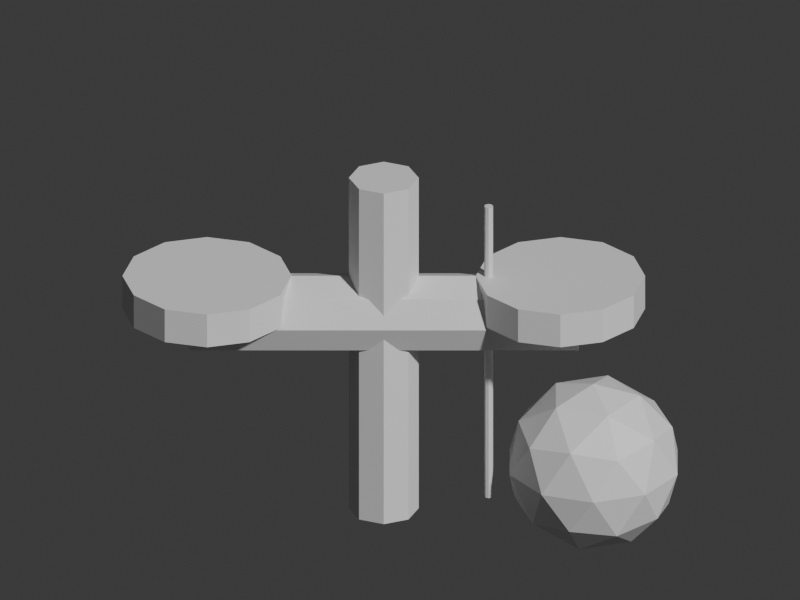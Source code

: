# Source: folk_kendama.blend  (saved by Blender 5.2.45; exported with 4.5.12 LTS)
import bpy
from mathutils import Matrix  # noqa: F401  (used for matrix-valued properties, if any)

bpy.ops.wm.read_factory_settings(use_empty=True)
scene = bpy.context.scene
scene.name = 'Scene'

# ---- collections
col_collection = bpy.data.collections.new('Collection'); scene.collection.children.link(col_collection)

# ---- materials (node trees are filled in below, after node groups)
mat_wood = bpy.data.materials.new('wood')
mat_wood.diffuse_color = (0.49, 0.27, 0.13, 1.0)
mat_wood2 = bpy.data.materials.new('wood2')
mat_wood2.diffuse_color = (0.7, 0.45, 0.22, 1.0)
mat_red = bpy.data.materials.new('red')
mat_red.diffuse_color = (0.78, 0.16, 0.13, 1.0)
mat_white = bpy.data.materials.new('white')
mat_white.diffuse_color = (0.93, 0.91, 0.83, 1.0)

# ---- material node trees
mat_wood.use_nodes = True; mat_wood.node_tree.nodes.clear()
_N = mat_wood.node_tree.nodes; _L = mat_wood.node_tree.links
n0 = _N.new('ShaderNodeBsdfPrincipled'); n0.name = 'Principled BSDF'; n0.location = (-200, 100)
n0.inputs[10].default_value = 0.005
n1 = _N.new('ShaderNodeOutputMaterial'); n1.name = 'Material Output'; n1.location = (200, 100)
_L.new(n0.outputs[0], n1.inputs[0])
n1.is_active_output = True
mat_wood2.use_nodes = True; mat_wood2.node_tree.nodes.clear()
_N = mat_wood2.node_tree.nodes; _L = mat_wood2.node_tree.links
n0 = _N.new('ShaderNodeBsdfPrincipled'); n0.name = 'Principled BSDF'; n0.location = (-200, 100)
n0.inputs[10].default_value = 0.005
n1 = _N.new('ShaderNodeOutputMaterial'); n1.name = 'Material Output'; n1.location = (200, 100)
_L.new(n0.outputs[0], n1.inputs[0])
n1.is_active_output = True
mat_red.use_nodes = True; mat_red.node_tree.nodes.clear()
_N = mat_red.node_tree.nodes; _L = mat_red.node_tree.links
n0 = _N.new('ShaderNodeBsdfPrincipled'); n0.name = 'Principled BSDF'; n0.location = (-200, 100)
n0.inputs[10].default_value = 0.005
n1 = _N.new('ShaderNodeOutputMaterial'); n1.name = 'Material Output'; n1.location = (200, 100)
_L.new(n0.outputs[0], n1.inputs[0])
n1.is_active_output = True
mat_white.use_nodes = True; mat_white.node_tree.nodes.clear()
_N = mat_white.node_tree.nodes; _L = mat_white.node_tree.links
n0 = _N.new('ShaderNodeBsdfPrincipled'); n0.name = 'Principled BSDF'; n0.location = (-200, 100)
n0.inputs[10].default_value = 0.005
n1 = _N.new('ShaderNodeOutputMaterial'); n1.name = 'Material Output'; n1.location = (200, 100)
_L.new(n0.outputs[0], n1.inputs[0])
n1.is_active_output = True

# ---- world
world_world = bpy.data.worlds.new('World'); scene.world = world_world
world_world.use_nodes = True; world_world.node_tree.nodes.clear()
_N = world_world.node_tree.nodes; _L = world_world.node_tree.links
n0 = _N.new('ShaderNodeOutputWorld'); n0.name = 'World Output'; n0.location = (200, 100)
n1 = _N.new('ShaderNodeBackground'); n1.name = 'Background'; n1.location = (-200, 100)
n1.inputs[0].default_value = (0.05088, 0.05088, 0.05088, 1.0)
_L.new(n1.outputs[0], n0.inputs[0])
n0.is_active_output = True
world_world.color = (0.05088, 0.05088, 0.05088)
world_world.sun_shadow_jitter_overblur = 0.0

# ---- cameras
cam_camera = bpy.data.cameras.new('Camera')
cam_camera.type = 'ORTHO'
cam_camera.ortho_scale = 2.45

# ---- meshes
me_cylinder = bpy.data.meshes.new('Cylinder')
me_cylinder.from_pydata([(0.0, 0.095, -0.505), (0.0, 0.095, 0.505), (0.06718, 0.06718, -0.505), (0.06718, 0.06718, 0.505), (0.095, 0.0, -0.505), (0.095, 0.0, 0.505), (0.06718, -0.06718, -0.505), (0.06718, -0.06718, 0.505), (0.0, -0.095, -0.505), (0.0, -0.095, 0.505), (-0.06718, -0.06718, -0.505), (-0.06718, -0.06718, 0.505), (-0.095, 0.0, -0.505), (-0.095, 0.0, 0.505), (-0.06718, 0.06718, -0.505), (-0.06718, 0.06718, 0.505)], [], [(0, 1, 3, 2), (2, 3, 5, 4), (4, 5, 7, 6), (6, 7, 9, 8), (8, 9, 11, 10), (10, 11, 13, 12), (3, 1, 15, 13, 11, 9, 7, 5), (12, 13, 15, 14), (14, 15, 1, 0), (0, 2, 4, 6, 8, 10, 12, 14)])
_uv = me_cylinder.uv_layers.new(name='UVMap')
_uv.uv.foreach_set('vector', [1.0, 0.5, 1.0, 1.0, 0.875, 1.0, 0.875, 0.5, 0.875, 0.5, 0.875, 1.0, 0.75, 1.0, 0.75, 0.5, 0.75, 0.5, 0.75, 1.0, 0.625, 1.0, 0.625, 0.5, 0.625, 0.5, 0.625, 1.0, 0.5, 1.0, 0.5, 0.5, 0.5, 0.5, 0.5, 1.0, 0.375, 1.0, 0.375, 0.5, 0.375, 0.5, 0.375, 1.0, 0.25, 1.0, 0.25, 0.5, 0.4197, 0.4197, 0.25, 0.49, 0.08029, 0.4197, 0.01, 0.25, 0.08029, 0.08029, 0.25, 0.01, 0.4197, 0.08029, 0.49, 0.25, 0.25, 0.5, 0.25, 1.0, 0.125, 1.0, 0.125, 0.5, 0.125, 0.5, 0.125, 1.0, 0.0, 1.0, 0.0, 0.5, 0.75, 0.49, 0.9197, 0.4197, 0.99, 0.25, 0.9197, 0.08029, 0.75, 0.01, 0.5803, 0.08029, 0.51, 0.25, 0.5803, 0.4197])
me_cylinder.materials.append(mat_wood)
me_cylinder.update()
me_cylinder_001 = bpy.data.meshes.new('Cylinder.001')
me_cylinder_001.from_pydata([(0.0, 0.11, -0.53), (0.0, 0.11, 0.53), (0.07778, 0.07778, -0.53), (0.07778, 0.07778, 0.53), (0.11, 0.0, -0.53), (0.11, 0.0, 0.53), (0.07778, -0.07778, -0.53), (0.07778, -0.07778, 0.53), (0.0, -0.11, -0.53), (0.0, -0.11, 0.53), (-0.07778, -0.07778, -0.53), (-0.07778, -0.07778, 0.53), (-0.11, 0.0, -0.53), (-0.11, 0.0, 0.53), (-0.07778, 0.07778, -0.53), (-0.07778, 0.07778, 0.53)], [], [(0, 1, 3, 2), (2, 3, 5, 4), (4, 5, 7, 6), (6, 7, 9, 8), (8, 9, 11, 10), (10, 11, 13, 12), (3, 1, 15, 13, 11, 9, 7, 5), (12, 13, 15, 14), (14, 15, 1, 0), (0, 2, 4, 6, 8, 10, 12, 14)])
_uv = me_cylinder_001.uv_layers.new(name='UVMap')
_uv.uv.foreach_set('vector', [1.0, 0.5, 1.0, 1.0, 0.875, 1.0, 0.875, 0.5, 0.875, 0.5, 0.875, 1.0, 0.75, 1.0, 0.75, 0.5, 0.75, 0.5, 0.75, 1.0, 0.625, 1.0, 0.625, 0.5, 0.625, 0.5, 0.625, 1.0, 0.5, 1.0, 0.5, 0.5, 0.5, 0.5, 0.5, 1.0, 0.375, 1.0, 0.375, 0.5, 0.375, 0.5, 0.375, 1.0, 0.25, 1.0, 0.25, 0.5, 0.4197, 0.4197, 0.25, 0.49, 0.08029, 0.4197, 0.01, 0.25, 0.08029, 0.08029, 0.25, 0.01, 0.4197, 0.08029, 0.49, 0.25, 0.25, 0.5, 0.25, 1.0, 0.125, 1.0, 0.125, 0.5, 0.125, 0.5, 0.125, 1.0, 0.0, 1.0, 0.0, 0.5, 0.75, 0.49, 0.9197, 0.4197, 0.99, 0.25, 0.9197, 0.08029, 0.75, 0.01, 0.5803, 0.08029, 0.51, 0.25, 0.5803, 0.4197])
me_cylinder_001.materials.append(mat_wood2)
me_cylinder_001.update()
me_cylinder_002 = bpy.data.meshes.new('Cylinder.002')
me_cylinder_002.from_pydata([(0.0, 0.23, -0.05), (0.0, 0.23, 0.05), (0.115, 0.1992, -0.05), (0.115, 0.1992, 0.05), (0.1992, 0.115, -0.05), (0.1992, 0.115, 0.05), (0.23, 0.0, -0.05), (0.23, 0.0, 0.05), (0.1992, -0.115, -0.05), (0.1992, -0.115, 0.05), (0.115, -0.1992, -0.05), (0.115, -0.1992, 0.05), (0.0, -0.23, -0.05), (0.0, -0.23, 0.05), (-0.115, -0.1992, -0.05), (-0.115, -0.1992, 0.05), (-0.1992, -0.115, -0.05), (-0.1992, -0.115, 0.05), (-0.23, 0.0, -0.05), (-0.23, 0.0, 0.05), (-0.1992, 0.115, -0.05), (-0.1992, 0.115, 0.05), (-0.115, 0.1992, -0.05), (-0.115, 0.1992, 0.05)], [], [(0, 1, 3, 2), (2, 3, 5, 4), (4, 5, 7, 6), (6, 7, 9, 8), (8, 9, 11, 10), (10, 11, 13, 12), (12, 13, 15, 14), (14, 15, 17, 16), (16, 17, 19, 18), (18, 19, 21, 20), (3, 1, 23, 21, 19, 17, 15, 13, 11, 9, 7, 5), (20, 21, 23, 22), (22, 23, 1, 0), (0, 2, 4, 6, 8, 10, 12, 14, 16, 18, 20, 22)])
_uv = me_cylinder_002.uv_layers.new(name='UVMap')
_uv.uv.foreach_set('vector', [1.0, 0.5, 1.0, 1.0, 0.9167, 1.0, 0.9167, 0.5, 0.9167, 0.5, 0.9167, 1.0, 0.8333, 1.0, 0.8333, 0.5, 0.8333, 0.5, 0.8333, 1.0, 0.75, 1.0, 0.75, 0.5, 0.75, 0.5, 0.75, 1.0, 0.6667, 1.0, 0.6667, 0.5, 0.6667, 0.5, 0.6667, 1.0, 0.5833, 1.0, 0.5833, 0.5, 0.5833, 0.5, 0.5833, 1.0, 0.5, 1.0, 0.5, 0.5, 0.5, 0.5, 0.5, 1.0, 0.4167, 1.0, 0.4167, 0.5, 0.4167, 0.5, 0.4167, 1.0, 0.3333, 1.0, 0.3333, 0.5, 0.3333, 0.5, 0.3333, 1.0, 0.25, 1.0, 0.25, 0.5, 0.25, 0.5, 0.25, 1.0, 0.1667, 1.0, 0.1667, 0.5, 0.37, 0.4578, 0.25, 0.49, 0.13, 0.4578, 0.04215, 0.37, 0.01, 0.25, 0.04215, 0.13, 0.13, 0.04215, 0.25, 0.01, 0.37, 0.04215, 0.4578, 0.13, 0.49, 0.25, 0.4578, 0.37, 0.1667, 0.5, 0.1667, 1.0, 0.08333, 1.0, 0.08333, 0.5, 0.08333, 0.5, 0.08333, 1.0, 7.451e-08, 1.0, 7.451e-08, 0.5, 0.75, 0.49, 0.87, 0.4578, 0.9578, 0.37, 0.99, 0.25, 0.9578, 0.13, 0.87, 0.04215, 0.75, 0.01, 0.63, 0.04215, 0.5422, 0.13, 0.51, 0.25, 0.5422, 0.37, 0.63, 0.4578])
me_cylinder_002.materials.append(mat_wood2)
me_cylinder_002.update()
me_cylinder_003 = bpy.data.meshes.new('Cylinder.003')
me_cylinder_003.from_pydata([(0.0, 0.23, -0.05), (0.0, 0.23, 0.05), (0.115, 0.1992, -0.05), (0.115, 0.1992, 0.05), (0.1992, 0.115, -0.05), (0.1992, 0.115, 0.05), (0.23, 0.0, -0.05), (0.23, 0.0, 0.05), (0.1992, -0.115, -0.05), (0.1992, -0.115, 0.05), (0.115, -0.1992, -0.05), (0.115, -0.1992, 0.05), (0.0, -0.23, -0.05), (0.0, -0.23, 0.05), (-0.115, -0.1992, -0.05), (-0.115, -0.1992, 0.05), (-0.1992, -0.115, -0.05), (-0.1992, -0.115, 0.05), (-0.23, 0.0, -0.05), (-0.23, 0.0, 0.05), (-0.1992, 0.115, -0.05), (-0.1992, 0.115, 0.05), (-0.115, 0.1992, -0.05), (-0.115, 0.1992, 0.05)], [], [(0, 1, 3, 2), (2, 3, 5, 4), (4, 5, 7, 6), (6, 7, 9, 8), (8, 9, 11, 10), (10, 11, 13, 12), (12, 13, 15, 14), (14, 15, 17, 16), (16, 17, 19, 18), (18, 19, 21, 20), (3, 1, 23, 21, 19, 17, 15, 13, 11, 9, 7, 5), (20, 21, 23, 22), (22, 23, 1, 0), (0, 2, 4, 6, 8, 10, 12, 14, 16, 18, 20, 22)])
_uv = me_cylinder_003.uv_layers.new(name='UVMap')
_uv.uv.foreach_set('vector', [1.0, 0.5, 1.0, 1.0, 0.9167, 1.0, 0.9167, 0.5, 0.9167, 0.5, 0.9167, 1.0, 0.8333, 1.0, 0.8333, 0.5, 0.8333, 0.5, 0.8333, 1.0, 0.75, 1.0, 0.75, 0.5, 0.75, 0.5, 0.75, 1.0, 0.6667, 1.0, 0.6667, 0.5, 0.6667, 0.5, 0.6667, 1.0, 0.5833, 1.0, 0.5833, 0.5, 0.5833, 0.5, 0.5833, 1.0, 0.5, 1.0, 0.5, 0.5, 0.5, 0.5, 0.5, 1.0, 0.4167, 1.0, 0.4167, 0.5, 0.4167, 0.5, 0.4167, 1.0, 0.3333, 1.0, 0.3333, 0.5, 0.3333, 0.5, 0.3333, 1.0, 0.25, 1.0, 0.25, 0.5, 0.25, 0.5, 0.25, 1.0, 0.1667, 1.0, 0.1667, 0.5, 0.37, 0.4578, 0.25, 0.49, 0.13, 0.4578, 0.04215, 0.37, 0.01, 0.25, 0.04215, 0.13, 0.13, 0.04215, 0.25, 0.01, 0.37, 0.04215, 0.4578, 0.13, 0.49, 0.25, 0.4578, 0.37, 0.1667, 0.5, 0.1667, 1.0, 0.08333, 1.0, 0.08333, 0.5, 0.08333, 0.5, 0.08333, 1.0, 7.451e-08, 1.0, 7.451e-08, 0.5, 0.75, 0.49, 0.87, 0.4578, 0.9578, 0.37, 0.99, 0.25, 0.9578, 0.13, 0.87, 0.04215, 0.75, 0.01, 0.63, 0.04215, 0.5422, 0.13, 0.51, 0.25, 0.5422, 0.37, 0.63, 0.4578])
me_cylinder_003.materials.append(mat_wood2)
me_cylinder_003.update()
me_icosphere = bpy.data.meshes.new('Icosphere')
me_icosphere.from_pydata([(0.0, 0.0, -1.0), (0.7236, -0.5257, -0.4472), (-0.2764, -0.8506, -0.4472), (-0.8944, 0.0, -0.4472), (-0.2764, 0.8506, -0.4472), (0.7236, 0.5257, -0.4472), (0.2764, -0.8506, 0.4472), (-0.7236, -0.5257, 0.4472), (-0.7236, 0.5257, 0.4472), (0.2764, 0.8506, 0.4472), (0.8944, 0.0, 0.4472), (0.0, 0.0, 1.0), (-0.1625, -0.5, -0.8507), (0.4253, -0.309, -0.8507), (0.2629, -0.809, -0.5257), (0.8506, 0.0, -0.5257), (0.4253, 0.309, -0.8507), (-0.5257, 0.0, -0.8507), (-0.6882, -0.5, -0.5257), (-0.1625, 0.5, -0.8507), (-0.6882, 0.5, -0.5257), (0.2629, 0.809, -0.5257), (0.9511, -0.309, 0.0), (0.9511, 0.309, 0.0), (0.0, -1.0, 0.0), (0.5878, -0.809, 0.0), (-0.9511, -0.309, 0.0), (-0.5878, -0.809, 0.0), (-0.5878, 0.809, 0.0), (-0.9511, 0.309, 0.0), (0.5878, 0.809, 0.0), (0.0, 1.0, 0.0), (0.6882, -0.5, 0.5257), (-0.2629, -0.809, 0.5257), (-0.8506, 0.0, 0.5257), (-0.2629, 0.809, 0.5257), (0.6882, 0.5, 0.5257), (0.1625, -0.5, 0.8507), (0.5257, 0.0, 0.8507), (-0.4253, -0.309, 0.8507), (-0.4253, 0.309, 0.8507), (0.1625, 0.5, 0.8507)], [], [(0, 13, 12), (1, 13, 15), (0, 12, 17), (0, 17, 19), (0, 19, 16), (1, 15, 22), (2, 14, 24), (3, 18, 26), (4, 20, 28), (5, 21, 30), (1, 22, 25), (2, 24, 27), (3, 26, 29), (4, 28, 31), (5, 30, 23), (6, 32, 37), (7, 33, 39), (8, 34, 40), (9, 35, 41), (10, 36, 38), (38, 41, 11), (38, 36, 41), (36, 9, 41), (41, 40, 11), (41, 35, 40), (35, 8, 40), (40, 39, 11), (40, 34, 39), (34, 7, 39), (39, 37, 11), (39, 33, 37), (33, 6, 37), (37, 38, 11), (37, 32, 38), (32, 10, 38), (23, 36, 10), (23, 30, 36), (30, 9, 36), (31, 35, 9), (31, 28, 35), (28, 8, 35), (29, 34, 8), (29, 26, 34), (26, 7, 34), (27, 33, 7), (27, 24, 33), (24, 6, 33), (25, 32, 6), (25, 22, 32), (22, 10, 32), (30, 31, 9), (30, 21, 31), (21, 4, 31), (28, 29, 8), (28, 20, 29), (20, 3, 29), (26, 27, 7), (26, 18, 27), (18, 2, 27), (24, 25, 6), (24, 14, 25), (14, 1, 25), (22, 23, 10), (22, 15, 23), (15, 5, 23), (16, 21, 5), (16, 19, 21), (19, 4, 21), (19, 20, 4), (19, 17, 20), (17, 3, 20), (17, 18, 3), (17, 12, 18), (12, 2, 18), (15, 16, 5), (15, 13, 16), (13, 0, 16), (12, 14, 2), (12, 13, 14), (13, 1, 14)])
_uv = me_icosphere.uv_layers.new(name='UVMap')
_uv.uv.foreach_set('vector', [0.1818, 0.0, 0.2273, 0.07873, 0.1364, 0.07873, 0.2727, 0.1575, 0.3182, 0.07873, 0.3636, 0.1575, 0.9091, 0.0, 0.9545, 0.07873, 0.8636, 0.07873, 0.7273, 0.0, 0.7727, 0.07873, 0.6818, 0.07873, 0.5455, 0.0, 0.5909, 0.07873, 0.5, 0.07873, 0.2727, 0.1575, 0.3636, 0.1575, 0.3182, 0.2362, 0.09091, 0.1575, 0.1818, 0.1575, 0.1364, 0.2362, 0.8182, 0.1575, 0.9091, 0.1575, 0.8636, 0.2362, 0.6364, 0.1575, 0.7273, 0.1575, 0.6818, 0.2362, 0.4545, 0.1575, 0.5455, 0.1575, 0.5, 0.2362, 0.2727, 0.1575, 0.3182, 0.2362, 0.2273, 0.2362, 0.09091, 0.1575, 0.1364, 0.2362, 0.04546, 0.2362, 0.8182, 0.1575, 0.8636, 0.2362, 0.7727, 0.2362, 0.6364, 0.1575, 0.6818, 0.2362, 0.5909, 0.2362, 0.4545, 0.1575, 0.5, 0.2362, 0.4091, 0.2362, 0.1818, 0.3149, 0.2727, 0.3149, 0.2273, 0.3937, 0.0, 0.3149, 0.09091, 0.3149, 0.04546, 0.3937, 0.7273, 0.3149, 0.8182, 0.3149, 0.7727, 0.3937, 0.5455, 0.3149, 0.6364, 0.3149, 0.5909, 0.3937, 0.3636, 0.3149, 0.4545, 0.3149, 0.4091, 0.3937, 0.4091, 0.3937, 0.5, 0.3937, 0.4545, 0.4724, 0.4091, 0.3937, 0.4545, 0.3149, 0.5, 0.3937, 0.4545, 0.3149, 0.5455, 0.3149, 0.5, 0.3937, 0.5909, 0.3937, 0.6818, 0.3937, 0.6364, 0.4724, 0.5909, 0.3937, 0.6364, 0.3149, 0.6818, 0.3937, 0.6364, 0.3149, 0.7273, 0.3149, 0.6818, 0.3937, 0.7727, 0.3937, 0.8636, 0.3937, 0.8182, 0.4724, 0.7727, 0.3937, 0.8182, 0.3149, 0.8636, 0.3937, 0.8182, 0.3149, 0.9091, 0.3149, 0.8636, 0.3937, 0.04546, 0.3937, 0.1364, 0.3937, 0.09091, 0.4724, 0.04546, 0.3937, 0.09091, 0.3149, 0.1364, 0.3937, 0.09091, 0.3149, 0.1818, 0.3149, 0.1364, 0.3937, 0.2273, 0.3937, 0.3182, 0.3937, 0.2727, 0.4724, 0.2273, 0.3937, 0.2727, 0.3149, 0.3182, 0.3937, 0.2727, 0.3149, 0.3636, 0.3149, 0.3182, 0.3937, 0.4091, 0.2362, 0.4545, 0.3149, 0.3636, 0.3149, 0.4091, 0.2362, 0.5, 0.2362, 0.4545, 0.3149, 0.5, 0.2362, 0.5455, 0.3149, 0.4545, 0.3149, 0.5909, 0.2362, 0.6364, 0.3149, 0.5455, 0.3149, 0.5909, 0.2362, 0.6818, 0.2362, 0.6364, 0.3149, 0.6818, 0.2362, 0.7273, 0.3149, 0.6364, 0.3149, 0.7727, 0.2362, 0.8182, 0.3149, 0.7273, 0.3149, 0.7727, 0.2362, 0.8636, 0.2362, 0.8182, 0.3149, 0.8636, 0.2362, 0.9091, 0.3149, 0.8182, 0.3149, 0.04546, 0.2362, 0.09091, 0.3149, 0.0, 0.3149, 0.04546, 0.2362, 0.1364, 0.2362, 0.09091, 0.3149, 0.1364, 0.2362, 0.1818, 0.3149, 0.09091, 0.3149, 0.2273, 0.2362, 0.2727, 0.3149, 0.1818, 0.3149, 0.2273, 0.2362, 0.3182, 0.2362, 0.2727, 0.3149, 0.3182, 0.2362, 0.3636, 0.3149, 0.2727, 0.3149, 0.5, 0.2362, 0.5909, 0.2362, 0.5455, 0.3149, 0.5, 0.2362, 0.5455, 0.1575, 0.5909, 0.2362, 0.5455, 0.1575, 0.6364, 0.1575, 0.5909, 0.2362, 0.6818, 0.2362, 0.7727, 0.2362, 0.7273, 0.3149, 0.6818, 0.2362, 0.7273, 0.1575, 0.7727, 0.2362, 0.7273, 0.1575, 0.8182, 0.1575, 0.7727, 0.2362, 0.8636, 0.2362, 0.9545, 0.2362, 0.9091, 0.3149, 0.8636, 0.2362, 0.9091, 0.1575, 0.9545, 0.2362, 0.9091, 0.1575, 1.0, 0.1575, 0.9545, 0.2362, 0.1364, 0.2362, 0.2273, 0.2362, 0.1818, 0.3149, 0.1364, 0.2362, 0.1818, 0.1575, 0.2273, 0.2362, 0.1818, 0.1575, 0.2727, 0.1575, 0.2273, 0.2362, 0.3182, 0.2362, 0.4091, 0.2362, 0.3636, 0.3149, 0.3182, 0.2362, 0.3636, 0.1575, 0.4091, 0.2362, 0.3636, 0.1575, 0.4545, 0.1575, 0.4091, 0.2362, 0.5, 0.07873, 0.5455, 0.1575, 0.4545, 0.1575, 0.5, 0.07873, 0.5909, 0.07873, 0.5455, 0.1575, 0.5909, 0.07873, 0.6364, 0.1575, 0.5455, 0.1575, 0.6818, 0.07873, 0.7273, 0.1575, 0.6364, 0.1575, 0.6818, 0.07873, 0.7727, 0.07873, 0.7273, 0.1575, 0.7727, 0.07873, 0.8182, 0.1575, 0.7273, 0.1575, 0.8636, 0.07873, 0.9091, 0.1575, 0.8182, 0.1575, 0.8636, 0.07873, 0.9545, 0.07873, 0.9091, 0.1575, 0.9545, 0.07873, 1.0, 0.1575, 0.9091, 0.1575, 0.3636, 0.1575, 0.4091, 0.07873, 0.4545, 0.1575, 0.3636, 0.1575, 0.3182, 0.07873, 0.4091, 0.07873, 0.3182, 0.07873, 0.3636, 0.0, 0.4091, 0.07873, 0.1364, 0.07873, 0.1818, 0.1575, 0.09091, 0.1575, 0.1364, 0.07873, 0.2273, 0.07873, 0.1818, 0.1575, 0.2273, 0.07873, 0.2727, 0.1575, 0.1818, 0.1575])
me_icosphere.materials.append(mat_red)
me_icosphere.update()
me_cylinder_004 = bpy.data.meshes.new('Cylinder.004')
me_cylinder_004.from_pydata([(0.0, 0.012, -0.4436), (0.0, 0.012, 0.4436), (0.008485, 0.008485, -0.4436), (0.008485, 0.008485, 0.4436), (0.012, 0.0, -0.4436), (0.012, 0.0, 0.4436), (0.008485, -0.008485, -0.4436), (0.008485, -0.008485, 0.4436), (0.0, -0.012, -0.4436), (0.0, -0.012, 0.4436), (-0.008485, -0.008485, -0.4436), (-0.008485, -0.008485, 0.4436), (-0.012, 0.0, -0.4436), (-0.012, 0.0, 0.4436), (-0.008485, 0.008485, -0.4436), (-0.008485, 0.008485, 0.4436)], [], [(0, 1, 3, 2), (2, 3, 5, 4), (4, 5, 7, 6), (6, 7, 9, 8), (8, 9, 11, 10), (10, 11, 13, 12), (3, 1, 15, 13, 11, 9, 7, 5), (12, 13, 15, 14), (14, 15, 1, 0), (0, 2, 4, 6, 8, 10, 12, 14)])
_uv = me_cylinder_004.uv_layers.new(name='UVMap')
_uv.uv.foreach_set('vector', [1.0, 0.5, 1.0, 1.0, 0.875, 1.0, 0.875, 0.5, 0.875, 0.5, 0.875, 1.0, 0.75, 1.0, 0.75, 0.5, 0.75, 0.5, 0.75, 1.0, 0.625, 1.0, 0.625, 0.5, 0.625, 0.5, 0.625, 1.0, 0.5, 1.0, 0.5, 0.5, 0.5, 0.5, 0.5, 1.0, 0.375, 1.0, 0.375, 0.5, 0.375, 0.5, 0.375, 1.0, 0.25, 1.0, 0.25, 0.5, 0.4197, 0.4197, 0.25, 0.49, 0.08029, 0.4197, 0.01, 0.25, 0.08029, 0.08029, 0.25, 0.01, 0.4197, 0.08029, 0.49, 0.25, 0.25, 0.5, 0.25, 1.0, 0.125, 1.0, 0.125, 0.5, 0.125, 0.5, 0.125, 1.0, 0.0, 1.0, 0.0, 0.5, 0.75, 0.49, 0.9197, 0.4197, 0.99, 0.25, 0.9197, 0.08029, 0.75, 0.01, 0.5803, 0.08029, 0.51, 0.25, 0.5803, 0.4197])
me_cylinder_004.materials.append(mat_white)
me_cylinder_004.update()

# ---- objects
ob_kendama_handle = bpy.data.objects.new('Kendama handle', me_cylinder)
ob_kendama_horizontal_cups = bpy.data.objects.new('Kendama horizontal cups', me_cylinder_001)
ob_catch_cup = bpy.data.objects.new('Catch cup', me_cylinder_002)
ob_catch_cup_001 = bpy.data.objects.new('Catch cup.001', me_cylinder_003)
ob_kendama_red_ball = bpy.data.objects.new('Kendama red ball', me_icosphere)
ob_string = bpy.data.objects.new('String', me_cylinder_004)
ob_turntable_camera = bpy.data.objects.new('Turntable_Camera', cam_camera)

# ---- transforms, parenting, visibility, modifiers, constraints
ob_kendama_handle.location = (-0.04974, 0.0, 0.6819)
ob_kendama_handle.rotation_euler = (0.0, 0.0, -3.142)
ob_kendama_handle.scale = (1.127, 1.127, 1.127)
ob_kendama_horizontal_cups.location = (-0.04974, 0.0, 0.789)
ob_kendama_horizontal_cups.rotation_euler = (1.571, -7.161e-15, 1.571)
ob_kendama_horizontal_cups.scale = (1.127, 1.127, 1.127)
ob_catch_cup.location = (-0.5908, 0.0, 0.8566)
ob_catch_cup.scale = (1.127, 1.127, 1.127)
ob_catch_cup_001.location = (0.4913, 0.0, 0.8566)
ob_catch_cup_001.scale = (1.127, 1.127, 1.127)
ob_kendama_red_ball.location = (0.5927, 0.0, 0.2705)
ob_kendama_red_ball.scale = (0.2705, 0.2705, 0.2705)
ob_string.location = (0.2715, 0.0, 0.6537)
ob_string.scale = (1.127, 1.127, 1.127)
ob_turntable_camera.location = (2.817e-16, -4.6, 3.2)
ob_turntable_camera.rotation_euler = (1.095, 3.154e-24, 6.123e-17)

# ---- collection membership
col_collection.objects.link(ob_kendama_handle)
col_collection.objects.link(ob_kendama_horizontal_cups)
col_collection.objects.link(ob_catch_cup)
col_collection.objects.link(ob_catch_cup_001)
col_collection.objects.link(ob_kendama_red_ball)
col_collection.objects.link(ob_string)
col_collection.objects.link(ob_turntable_camera)

# ---- scene / render settings (as saved in the file)
scene.camera = ob_turntable_camera
scene.frame_start = 1; scene.frame_end = 144; scene.frame_set(144)
scene.render.engine = 'BLENDER_WORKBENCH'
scene.render.resolution_x = 400
scene.render.resolution_y = 300
scene.render.bake_bias = 0.0
scene.render.bake_samples = 0
scene.render.compositor_device = 'GPU'
scene.eevee.use_volume_custom_range = False
scene.eevee.fast_gi_thickness_near = 0.1
scene.eevee.fast_gi_thickness_far = 0.0
scene.eevee.ray_tracing_options.screen_trace_thickness = 0.1
bpy.context.view_layer.update()

# ---- added for rendering (the .blend has no usable light): sun
light_auto_sun = bpy.data.lights.new('AutoSun', 'SUN')
light_auto_sun.energy = 3.0
light_auto_sun.angle = 0.0523599
ob_auto_sun = bpy.data.objects.new('AutoSun', light_auto_sun)
scene.collection.objects.link(ob_auto_sun)
ob_auto_sun.rotation_euler = (0.872665, 0.174533, 0.523599)
bpy.context.view_layer.update()
